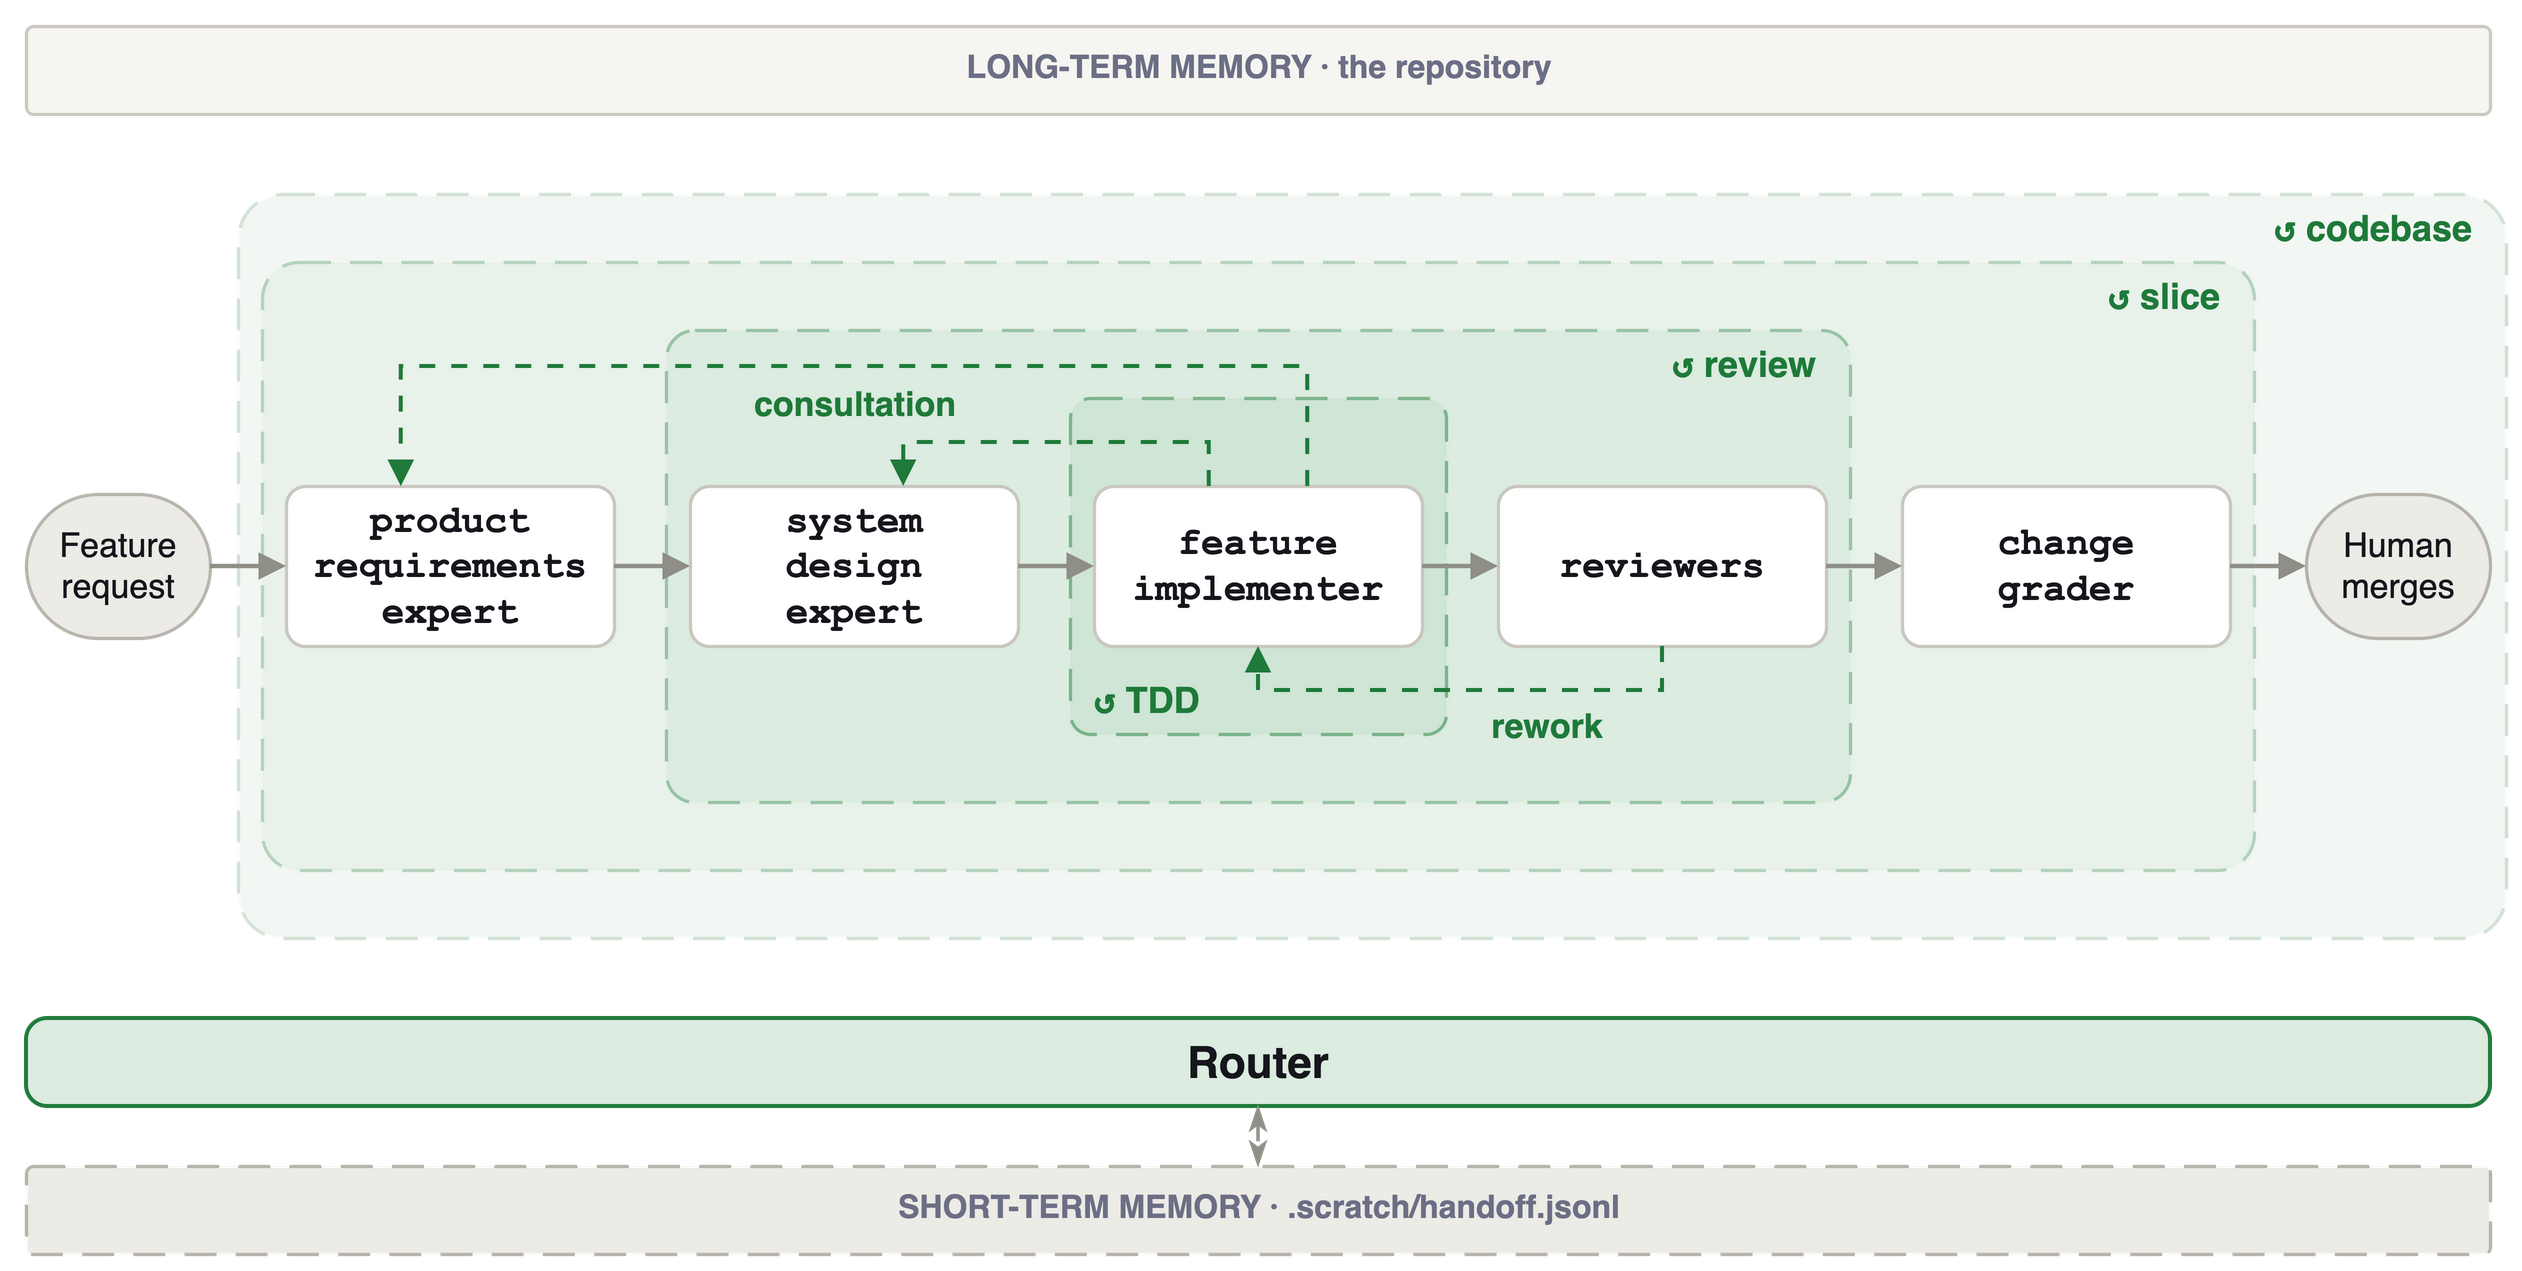

The diagram above was exported from draw.io. Its source (the exported page's mxGraphModel, read from the mxfile embedded in the PNG):
<mxGraphModel dx="1280" dy="662" grid="0" gridSize="10" guides="1" tooltips="1" connect="1" arrows="1" fold="1" page="1" pageScale="1" pageWidth="1280" pageHeight="662" math="0" shadow="0" adaptiveColors="auto">
  <root>
    <mxCell id="0" />
    <mxCell id="1" parent="0" />
    <mxCell id="band_ltm" value="" style="rounded=1;arcSize=8;html=1;fillColor=#f6f5f1;strokeColor=#c9c7bf;strokeWidth=1.6;" vertex="1" parent="1">
      <mxGeometry x="24" y="24" width="1232" height="44" as="geometry" />
    </mxCell>
    <mxCell id="band_arch" value="" style="rounded=1;arcSize=6;html=1;fillColor=#f2f7f3;strokeColor=#cfe0d4;strokeWidth=1.6;dashed=1;dashPattern=10 6;" vertex="1" parent="1">
      <mxGeometry x="130" y="108" width="1134" height="372" as="geometry" />
    </mxCell>
    <mxCell id="band_outer" value="" style="rounded=1;arcSize=6;html=1;fillColor=#e8f2ea;strokeColor=#b4d3bd;strokeWidth=1.6;dashed=1;dashPattern=10 6;" vertex="1" parent="1">
      <mxGeometry x="142" y="142" width="996" height="304" as="geometry" />
    </mxCell>
    <mxCell id="band_middle" value="" style="rounded=1;arcSize=6;html=1;fillColor=#dcece0;strokeColor=#98c4a5;strokeWidth=1.6;dashed=1;dashPattern=10 6;" vertex="1" parent="1">
      <mxGeometry x="344" y="176" width="592" height="236" as="geometry" />
    </mxCell>
    <mxCell id="band_inner" value="" style="rounded=1;arcSize=6;html=1;fillColor=#cfe5d5;strokeColor=#7ab48b;strokeWidth=1.6;dashed=1;dashPattern=10 6;" vertex="1" parent="1">
      <mxGeometry x="546" y="210" width="188" height="168" as="geometry" />
    </mxCell>
    <mxCell id="m_arch" value="↺ codebase" style="text;html=1;verticalAlign=middle;strokeColor=none;align=right;fontSize=18;fontStyle=1;fontColor=#1f7a3a;spacingRight=8;" vertex="1" parent="1">
      <mxGeometry x="1114" y="110" width="142" height="30" as="geometry" />
    </mxCell>
    <mxCell id="m_outer" value="↺ slice" style="text;html=1;verticalAlign=middle;strokeColor=none;align=right;fontSize=18;fontStyle=1;fontColor=#1f7a3a;spacingRight=8;" vertex="1" parent="1">
      <mxGeometry x="988" y="144" width="142" height="30" as="geometry" />
    </mxCell>
    <mxCell id="m_middle" value="↺ review" style="text;html=1;verticalAlign=middle;strokeColor=none;align=right;fontSize=18;fontStyle=1;fontColor=#1f7a3a;spacingRight=8;" vertex="1" parent="1">
      <mxGeometry x="786" y="178" width="142" height="30" as="geometry" />
    </mxCell>
    <mxCell id="m_inner" value="↺ TDD" style="text;html=1;verticalAlign=middle;strokeColor=none;align=left;fontSize=18;fontStyle=1;fontColor=#1f7a3a;spacingRight=8;spacingLeft=8;" vertex="1" parent="1">
      <mxGeometry x="548" y="346" width="100" height="30" as="geometry" />
    </mxCell>
    <mxCell id="user" value="Feature request" style="rounded=1;arcSize=50;whiteSpace=wrap;html=1;fillColor=#ecebe6;strokeColor=#b5b3ab;strokeWidth=1.6;fontSize=17;fontStyle=0;fontFamily=Helvetica;fontColor=#16161d;verticalAlign=middle;spacingLeft=4;spacingRight=4;" vertex="1" parent="1">
      <mxGeometry x="24" y="258" width="92" height="72" as="geometry" />
    </mxCell>
    <mxCell id="pre" value="product&lt;br&gt;requirements&lt;br&gt;expert" style="rounded=1;arcSize=12;whiteSpace=wrap;html=1;fillColor=#FFFFFF;strokeColor=#c9c7bf;strokeWidth=1.6;fontSize=19;fontStyle=1;fontFamily=Courier New;fontColor=#16161d;verticalAlign=middle;spacingLeft=4;spacingRight=4;" vertex="1" parent="1">
      <mxGeometry x="154" y="254" width="164" height="80" as="geometry" />
    </mxCell>
    <mxCell id="sde" value="system&lt;br&gt;design&lt;br&gt;expert" style="rounded=1;arcSize=12;whiteSpace=wrap;html=1;fillColor=#FFFFFF;strokeColor=#c9c7bf;strokeWidth=1.6;fontSize=19;fontStyle=1;fontFamily=Courier New;fontColor=#16161d;verticalAlign=middle;spacingLeft=4;spacingRight=4;" vertex="1" parent="1">
      <mxGeometry x="356" y="254" width="164" height="80" as="geometry" />
    </mxCell>
    <mxCell id="fi" value="feature&lt;br&gt;implementer" style="rounded=1;arcSize=12;whiteSpace=wrap;html=1;fillColor=#FFFFFF;strokeColor=#c9c7bf;strokeWidth=1.6;fontSize=19;fontStyle=1;fontFamily=Courier New;fontColor=#16161d;verticalAlign=middle;spacingLeft=4;spacingRight=4;" vertex="1" parent="1">
      <mxGeometry x="558" y="254" width="164" height="80" as="geometry" />
    </mxCell>
    <mxCell id="rev" value="reviewers" style="rounded=1;arcSize=12;whiteSpace=wrap;html=1;fillColor=#FFFFFF;strokeColor=#c9c7bf;strokeWidth=1.6;fontSize=19;fontStyle=1;fontFamily=Courier New;fontColor=#16161d;verticalAlign=middle;spacingLeft=4;spacingRight=4;" vertex="1" parent="1">
      <mxGeometry x="760" y="254" width="164" height="80" as="geometry" />
    </mxCell>
    <mxCell id="grad" value="change&lt;br&gt;grader" style="rounded=1;arcSize=12;whiteSpace=wrap;html=1;fillColor=#FFFFFF;strokeColor=#c9c7bf;strokeWidth=1.6;fontSize=19;fontStyle=1;fontFamily=Courier New;fontColor=#16161d;verticalAlign=middle;spacingLeft=4;spacingRight=4;" vertex="1" parent="1">
      <mxGeometry x="962" y="254" width="164" height="80" as="geometry" />
    </mxCell>
    <mxCell id="human" value="Human merges" style="rounded=1;arcSize=50;whiteSpace=wrap;html=1;fillColor=#ecebe6;strokeColor=#b5b3ab;strokeWidth=1.6;fontSize=17;fontStyle=0;fontFamily=Helvetica;fontColor=#16161d;verticalAlign=middle;spacingLeft=4;spacingRight=4;" vertex="1" parent="1">
      <mxGeometry x="1164" y="258" width="92" height="72" as="geometry" />
    </mxCell>
    <mxCell id="e0" value="" style="edgeStyle=orthogonalEdgeStyle;rounded=0;html=1;endArrow=block;endSize=8;strokeColor=#8f8e87;strokeWidth=2.2;" edge="1" parent="1" source="user" target="pre">
      <mxGeometry relative="1" as="geometry" />
    </mxCell>
    <mxCell id="e1" value="" style="edgeStyle=orthogonalEdgeStyle;rounded=0;html=1;endArrow=block;endSize=8;strokeColor=#8f8e87;strokeWidth=2.2;" edge="1" parent="1" source="pre" target="sde">
      <mxGeometry relative="1" as="geometry" />
    </mxCell>
    <mxCell id="e2" value="" style="edgeStyle=orthogonalEdgeStyle;rounded=0;html=1;endArrow=block;endSize=8;strokeColor=#8f8e87;strokeWidth=2.2;" edge="1" parent="1" source="sde" target="fi">
      <mxGeometry relative="1" as="geometry" />
    </mxCell>
    <mxCell id="e3" value="" style="edgeStyle=orthogonalEdgeStyle;rounded=0;html=1;endArrow=block;endSize=8;strokeColor=#8f8e87;strokeWidth=2.2;" edge="1" parent="1" source="fi" target="rev">
      <mxGeometry relative="1" as="geometry" />
    </mxCell>
    <mxCell id="e4" value="" style="edgeStyle=orthogonalEdgeStyle;rounded=0;html=1;endArrow=block;endSize=8;strokeColor=#8f8e87;strokeWidth=2.2;" edge="1" parent="1" source="rev" target="grad">
      <mxGeometry relative="1" as="geometry" />
    </mxCell>
    <mxCell id="e5" value="" style="edgeStyle=orthogonalEdgeStyle;rounded=0;html=1;endArrow=block;endSize=8;strokeColor=#8f8e87;strokeWidth=2.2;" edge="1" parent="1" source="grad" target="human">
      <mxGeometry relative="1" as="geometry" />
    </mxCell>
    <mxCell id="c_sde" value="" style="edgeStyle=orthogonalEdgeStyle;rounded=0;html=1;endArrow=block;endSize=8;strokeColor=#1f7a3a;strokeWidth=2;dashed=1;dashPattern=4 4;exitX=0.35;exitY=0;entryX=0.65;entryY=0;" edge="1" parent="1" source="fi" target="sde">
      <mxGeometry relative="1" as="geometry">
        <Array as="points">
          <mxPoint x="615" y="232" />
          <mxPoint x="463" y="232" />
        </Array>
      </mxGeometry>
    </mxCell>
    <mxCell id="c_pre" value="" style="edgeStyle=orthogonalEdgeStyle;rounded=0;html=1;endArrow=block;endSize=8;strokeColor=#1f7a3a;strokeWidth=2;dashed=1;dashPattern=4 4;exitX=0.65;exitY=0;entryX=0.35;entryY=0;" edge="1" parent="1" source="fi" target="pre">
      <mxGeometry relative="1" as="geometry">
        <Array as="points">
          <mxPoint x="665" y="194" />
          <mxPoint x="211" y="194" />
        </Array>
      </mxGeometry>
    </mxCell>
    <mxCell id="r_work" value="" style="edgeStyle=orthogonalEdgeStyle;rounded=0;html=1;endArrow=block;endSize=8;strokeColor=#1f7a3a;strokeWidth=2;dashed=1;dashPattern=4 4;exitX=0.5;exitY=1;entryX=0.5;entryY=1;" edge="1" parent="1" source="rev" target="fi">
      <mxGeometry relative="1" as="geometry">
        <Array as="points">
          <mxPoint x="842" y="356" />
          <mxPoint x="640" y="356" />
        </Array>
      </mxGeometry>
    </mxCell>
    <mxCell id="l_cons" value="consultation" style="text;html=1;verticalAlign=middle;strokeColor=none;align=center;fontSize=17;fontStyle=1;fontColor=#1f7a3a;fillColor=#dcece0;" vertex="1" parent="1">
      <mxGeometry x="380" y="201" width="116" height="24" as="geometry" />
    </mxCell>
    <mxCell id="l_work" value="rework" style="text;html=1;verticalAlign=middle;strokeColor=none;align=center;fontSize=17;fontStyle=1;fontColor=#1f7a3a;fillColor=#dcece0;" vertex="1" parent="1">
      <mxGeometry x="736" y="362" width="96" height="24" as="geometry" />
    </mxCell>
    <mxCell id="router" value="Router" style="rounded=1;arcSize=24;whiteSpace=wrap;html=1;fillColor=#dcece0;strokeColor=#1f7a3a;strokeWidth=2;fontSize=22;fontStyle=1;fontFamily=Helvetica;fontColor=#16161d;verticalAlign=middle;spacingLeft=4;spacingRight=4;" vertex="1" parent="1">
      <mxGeometry x="24" y="520" width="1232" height="44" as="geometry" />
    </mxCell>
    <mxCell id="reads" value="" style="edgeStyle=none;rounded=0;html=1;endArrow=classicThin;startArrow=classicThin;endFill=1;startFill=1;endSize=7;startSize=7;strokeColor=#8f8e87;strokeWidth=1.8;dashed=1;dashPattern=5 5;exitX=0.5;exitY=1;entryX=0.5;entryY=0;" edge="1" parent="1" source="router" target="band_stm">
      <mxGeometry relative="1" as="geometry" />
    </mxCell>
    <mxCell id="band_stm" value="" style="rounded=1;arcSize=8;html=1;fillColor=#ecebe6;strokeColor=#b5b3ab;strokeWidth=1.6;dashed=1;dashPattern=10 6;" vertex="1" parent="1">
      <mxGeometry x="24" y="594" width="1232" height="44" as="geometry" />
    </mxCell>
    <mxCell id="lab_ltm" value="LONG-TERM MEMORY · the repository" style="text;html=1;verticalAlign=middle;strokeColor=none;align=center;fontSize=16;fontStyle=1;fontColor=#6c6f85;letterSpacing=1.5;fillColor=none;" vertex="1" parent="1">
      <mxGeometry x="24" y="33" width="1232" height="22" as="geometry" />
    </mxCell>
    <mxCell id="lab_stm" value="SHORT-TERM MEMORY · .scratch/handoff.jsonl" style="text;html=1;verticalAlign=middle;strokeColor=none;align=center;fontSize=16;fontStyle=1;fontColor=#6c6f85;letterSpacing=1.5;fillColor=none;" vertex="1" parent="1">
      <mxGeometry x="24" y="603" width="1232" height="22" as="geometry" />
    </mxCell>
  </root>
</mxGraphModel>